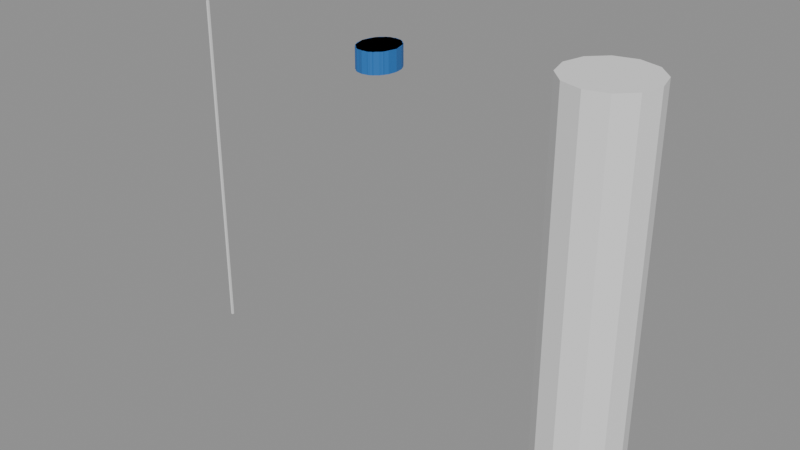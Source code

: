 # Source: SK_CHR_MaraVoss_Hair_ShortStreak.blend  (saved by Blender 4.2.66; exported with 4.5.12 LTS)
import bpy
from mathutils import Matrix  # noqa: F401  (used for matrix-valued properties, if any)

bpy.ops.wm.read_factory_settings(use_empty=True)
scene = bpy.context.scene
scene.name = 'SK_CHR_MaraVoss_Hair_ShortStreak'

# ---- collections
col_sk_chr_maravoss_hair_shortstreak = bpy.data.collections.new('SK_CHR_MaraVoss_Hair_ShortStreak'); scene.collection.children.link(col_sk_chr_maravoss_hair_shortstreak)
col_sk_chr_maravoss_hair_shortstreak_rig = bpy.data.collections.new('SK_CHR_MaraVoss_Hair_ShortStreak_Rig'); col_sk_chr_maravoss_hair_shortstreak.children.link(col_sk_chr_maravoss_hair_shortstreak_rig)
col_sk_chr_maravoss_hair_shortstreak_lod0 = bpy.data.collections.new('SK_CHR_MaraVoss_Hair_ShortStreak_LOD0'); col_sk_chr_maravoss_hair_shortstreak.children.link(col_sk_chr_maravoss_hair_shortstreak_lod0)
col_sk_chr_maravoss_hair_shortstreak_lod1 = bpy.data.collections.new('SK_CHR_MaraVoss_Hair_ShortStreak_LOD1'); col_sk_chr_maravoss_hair_shortstreak.children.link(col_sk_chr_maravoss_hair_shortstreak_lod1)
col_sk_chr_maravoss_hair_shortstreak_lod2 = bpy.data.collections.new('SK_CHR_MaraVoss_Hair_ShortStreak_LOD2'); col_sk_chr_maravoss_hair_shortstreak.children.link(col_sk_chr_maravoss_hair_shortstreak_lod2)
col_sk_chr_maravoss_hair_shortstreak_lod3 = bpy.data.collections.new('SK_CHR_MaraVoss_Hair_ShortStreak_LOD3'); col_sk_chr_maravoss_hair_shortstreak.children.link(col_sk_chr_maravoss_hair_shortstreak_lod3)
col_sk_chr_maravoss_hair_shortstreak_sockets = bpy.data.collections.new('SK_CHR_MaraVoss_Hair_ShortStreak_Sockets'); col_sk_chr_maravoss_hair_shortstreak.children.link(col_sk_chr_maravoss_hair_shortstreak_sockets)
col_sk_chr_maravoss_hair_shortstreak_reference = bpy.data.collections.new('SK_CHR_MaraVoss_Hair_ShortStreak_Reference'); col_sk_chr_maravoss_hair_shortstreak.children.link(col_sk_chr_maravoss_hair_shortstreak_reference)

# ---- materials (node trees are filled in below, after node groups)
mat_mi_ind_greybox_cst_cst005_hair = bpy.data.materials.new('MI_IND_Greybox_CST_CST005_Hair')
mat_mi_ind_greybox_cst_cst005_hair.diffuse_color = (0.02422, 0.1542, 0.4704, 1.0)

# ---- material node trees
mat_mi_ind_greybox_cst_cst005_hair.use_nodes = True; mat_mi_ind_greybox_cst_cst005_hair.node_tree.nodes.clear()
_N = mat_mi_ind_greybox_cst_cst005_hair.node_tree.nodes; _L = mat_mi_ind_greybox_cst_cst005_hair.node_tree.links
n0 = _N.new('ShaderNodeBsdfPrincipled'); n0.name = 'Principled BSDF'; n0.location = (10, 300)
n0.inputs[0].default_value = (0.02422, 0.1542, 0.4704, 1.0)
n0.inputs[2].default_value = 0.65
n1 = _N.new('ShaderNodeOutputMaterial'); n1.name = 'Material Output'; n1.location = (300, 300)
_L.new(n0.outputs[0], n1.inputs[0])
n1.is_active_output = True

# ---- cameras
cam_ref_cam_front = bpy.data.cameras.new('REF_Cam_Front')
cam_ref_cam_front.type = 'ORTHO'
cam_ref_cam_front.ortho_scale = 2.1
cam_ref_cam_side = bpy.data.cameras.new('REF_Cam_Side')
cam_ref_cam_side.type = 'ORTHO'
cam_ref_cam_side.ortho_scale = 2.1
cam_ref_cam_back = bpy.data.cameras.new('REF_Cam_Back')
cam_ref_cam_back.type = 'ORTHO'
cam_ref_cam_back.ortho_scale = 2.1
cam_ref_cam_threequarter = bpy.data.cameras.new('REF_Cam_ThreeQuarter')
cam_ref_cam_threequarter.type = 'ORTHO'
cam_ref_cam_threequarter.ortho_scale = 2.1

# ---- meshes
me_sk_chr_maravoss_hair_shortstreak_lod0 = bpy.data.meshes.new('SK_CHR_MaraVoss_Hair_ShortStreak_LOD0')
me_sk_chr_maravoss_hair_shortstreak_lod0.from_pydata([(0.09123, -0.014, 1.595), (0.08429, 0.02707, 1.595), (0.06451, 0.0619, 1.595), (0.03491, 0.08516, 1.595), (5.586e-18, 0.09333, 1.595), (-0.03491, 0.08516, 1.595), (-0.06451, 0.0619, 1.595), (-0.08429, 0.02707, 1.595), (-0.09123, -0.014, 1.595), (-0.08429, -0.05507, 1.595), (-0.06451, -0.0899, 1.595), (-0.03491, -0.1132, 1.595), (-1.676e-17, -0.1213, 1.595), (0.03491, -0.1132, 1.595), (0.06451, -0.0899, 1.595), (0.08429, -0.05507, 1.595), (0.09123, -0.014, 1.692), (0.08429, 0.02707, 1.692), (0.06451, 0.0619, 1.692), (0.03491, 0.08516, 1.692), (5.586e-18, 0.09333, 1.692), (-0.03491, 0.08516, 1.692), (-0.06451, 0.0619, 1.692), (-0.08429, 0.02707, 1.692), (-0.09123, -0.014, 1.692), (-0.08429, -0.05507, 1.692), (-0.06451, -0.0899, 1.692), (-0.03491, -0.1132, 1.692), (-1.676e-17, -0.1213, 1.692), (0.03491, -0.1132, 1.692), (0.06451, -0.0899, 1.692), (0.08429, -0.05507, 1.692), (0.0, -0.014, 1.595), (0.0, -0.014, 1.692)], [], [(0, 1, 17, 16), (1, 2, 18, 17), (2, 3, 19, 18), (3, 4, 20, 19), (4, 5, 21, 20), (5, 6, 22, 21), (6, 7, 23, 22), (7, 8, 24, 23), (8, 9, 25, 24), (9, 10, 26, 25), (10, 11, 27, 26), (11, 12, 28, 27), (12, 13, 29, 28), (13, 14, 30, 29), (14, 15, 31, 30), (15, 0, 16, 31), (32, 1, 0), (33, 16, 17), (32, 2, 1), (33, 17, 18), (32, 3, 2), (33, 18, 19), (32, 4, 3), (33, 19, 20), (32, 5, 4), (33, 20, 21), (32, 6, 5), (33, 21, 22), (32, 7, 6), (33, 22, 23), (32, 8, 7), (33, 23, 24), (32, 9, 8), (33, 24, 25), (32, 10, 9), (33, 25, 26), (32, 11, 10), (33, 26, 27), (32, 12, 11), (33, 27, 28), (32, 13, 12), (33, 28, 29), (32, 14, 13), (33, 29, 30), (32, 15, 14), (33, 30, 31), (32, 0, 15), (33, 31, 16)])
_uv = me_sk_chr_maravoss_hair_shortstreak_lod0.uv_layers.new(name='UVMap')
_uv.uv.foreach_set('vector', [0.493, 1.298, 0.5135, 1.298, 0.5135, 1.346, 0.493, 1.346, 0.5135, 1.298, 0.5309, 1.298, 0.5309, 1.346, 0.5135, 1.346, 0.5323, 1.298, 0.5175, 1.298, 0.5175, 1.346, 0.5323, 1.346, 0.5175, 1.298, 0.5, 1.298, 0.5, 1.346, 0.5175, 1.346, 0.5, 1.298, 0.4825, 1.298, 0.4825, 1.346, 0.5, 1.346, 0.4825, 1.298, 0.4677, 1.298, 0.4677, 1.346, 0.4825, 1.346, 0.5309, 1.298, 0.5135, 1.298, 0.5135, 1.346, 0.5309, 1.346, 0.5135, 1.298, 0.493, 1.298, 0.493, 1.346, 0.5135, 1.346, 0.493, 1.298, 0.4725, 1.298, 0.4725, 1.346, 0.493, 1.346, 0.4725, 1.298, 0.4551, 1.298, 0.4551, 1.346, 0.4725, 1.346, 0.4677, 1.298, 0.4825, 1.298, 0.4825, 1.346, 0.4677, 1.346, 0.4825, 1.298, 0.5, 1.298, 0.5, 1.346, 0.4825, 1.346, 0.5, 1.298, 0.5175, 1.298, 0.5175, 1.346, 0.5, 1.346, 0.5175, 1.298, 0.5323, 1.298, 0.5323, 1.346, 0.5175, 1.346, 0.4551, 1.298, 0.4725, 1.298, 0.4725, 1.346, 0.4551, 1.346, 0.4725, 1.298, 0.493, 1.298, 0.493, 1.346, 0.4725, 1.346, 0.5, 0.493, 0.5421, 0.5135, 0.5456, 0.493, 0.5, 0.493, 0.5456, 0.493, 0.5421, 0.5135, 0.5, 0.493, 0.5323, 0.5309, 0.5421, 0.5135, 0.5, 0.493, 0.5421, 0.5135, 0.5323, 0.5309, 0.5, 0.493, 0.5175, 0.5426, 0.5323, 0.5309, 0.5, 0.493, 0.5323, 0.5309, 0.5175, 0.5426, 0.5, 0.493, 0.5, 0.5467, 0.5175, 0.5426, 0.5, 0.493, 0.5175, 0.5426, 0.5, 0.5467, 0.5, 0.493, 0.4825, 0.5426, 0.5, 0.5467, 0.5, 0.493, 0.5, 0.5467, 0.4825, 0.5426, 0.5, 0.493, 0.4677, 0.5309, 0.4825, 0.5426, 0.5, 0.493, 0.4825, 0.5426, 0.4677, 0.5309, 0.5, 0.493, 0.4579, 0.5135, 0.4677, 0.5309, 0.5, 0.493, 0.4677, 0.5309, 0.4579, 0.5135, 0.5, 0.493, 0.4544, 0.493, 0.4579, 0.5135, 0.5, 0.493, 0.4579, 0.5135, 0.4544, 0.493, 0.5, 0.493, 0.4579, 0.4725, 0.4544, 0.493, 0.5, 0.493, 0.4544, 0.493, 0.4579, 0.4725, 0.5, 0.493, 0.4677, 0.4551, 0.4579, 0.4725, 0.5, 0.493, 0.4579, 0.4725, 0.4677, 0.4551, 0.5, 0.493, 0.4825, 0.4434, 0.4677, 0.4551, 0.5, 0.493, 0.4677, 0.4551, 0.4825, 0.4434, 0.5, 0.493, 0.5, 0.4393, 0.4825, 0.4434, 0.5, 0.493, 0.4825, 0.4434, 0.5, 0.4393, 0.5, 0.493, 0.5175, 0.4434, 0.5, 0.4393, 0.5, 0.493, 0.5, 0.4393, 0.5175, 0.4434, 0.5, 0.493, 0.5323, 0.4551, 0.5175, 0.4434, 0.5, 0.493, 0.5175, 0.4434, 0.5323, 0.4551, 0.5, 0.493, 0.5421, 0.4725, 0.5323, 0.4551, 0.5, 0.493, 0.5323, 0.4551, 0.5421, 0.4725, 0.5, 0.493, 0.5456, 0.493, 0.5421, 0.4725, 0.5, 0.493, 0.5421, 0.4725, 0.5456, 0.493])
_uv.active_render = True
_uv = me_sk_chr_maravoss_hair_shortstreak_lod0.uv_layers.new(name='Masks')
_uv.uv.foreach_set('vector', [0.0, 0.0, 0.0, 0.0, 0.0, 0.0, 0.0, 0.0, 0.0, 0.0, 0.0, 0.0, 0.0, 0.0, 0.0, 0.0, 0.0, 0.0, 0.0, 0.0, 0.0, 0.0, 0.0, 0.0, 0.0, 0.0, 0.0, 0.0, 0.0, 0.0, 0.0, 0.0, 0.0, 0.0, 0.0, 0.0, 0.0, 0.0, 0.0, 0.0, 0.0, 0.0, 0.0, 0.0, 0.0, 0.0, 0.0, 0.0, 0.0, 0.0, 0.0, 0.0, 0.0, 0.0, 0.0, 0.0, 0.0, 0.0, 0.0, 0.0, 0.0, 0.0, 0.0, 0.0, 0.0, 0.0, 0.0, 0.0, 0.0, 0.0, 0.0, 0.0, 0.0, 0.0, 0.0, 0.0, 0.0, 0.0, 0.0, 0.0, 0.0, 0.0, 0.0, 0.0, 0.0, 0.0, 0.0, 0.0, 0.0, 0.0, 0.0, 0.0, 0.0, 0.0, 0.0, 0.0, 0.0, 0.0, 0.0, 0.0, 0.0, 0.0, 0.0, 0.0, 0.0, 0.0, 0.0, 0.0, 0.0, 0.0, 0.0, 0.0, 0.0, 0.0, 0.0, 0.0, 0.0, 0.0, 0.0, 0.0, 0.0, 0.0, 0.0, 0.0, 0.0, 0.0, 0.0, 0.0, 0.0, 0.0, 0.0, 0.0, 0.0, 0.0, 0.0, 0.0, 0.0, 0.0, 0.0, 0.0, 0.0, 0.0, 0.0, 0.0, 0.0, 0.0, 0.0, 0.0, 0.0, 0.0, 0.0, 0.0, 0.0, 0.0, 0.0, 0.0, 0.0, 0.0, 0.0, 0.0, 0.0, 0.0, 0.0, 0.0, 0.0, 0.0, 0.0, 0.0, 0.0, 0.0, 0.0, 0.0, 0.0, 0.0, 0.0, 0.0, 0.0, 0.0, 0.0, 0.0, 0.0, 0.0, 0.0, 0.0, 0.0, 0.0, 0.0, 0.0, 0.0, 0.0, 0.0, 0.0, 0.0, 0.0, 0.0, 0.0, 0.0, 0.0, 0.0, 0.0, 0.0, 0.0, 0.0, 0.0, 0.0, 0.0, 0.0, 0.0, 0.0, 0.0, 0.0, 0.0, 0.0, 0.0, 0.0, 0.0, 0.0, 0.0, 0.0, 0.0, 0.0, 0.0, 0.0, 0.0, 0.0, 0.0, 0.0, 0.0, 0.0, 0.0, 0.0, 0.0, 0.0, 0.0, 0.0, 0.0, 0.0, 0.0, 0.0, 0.0, 0.0, 0.0, 0.0, 0.0, 0.0, 0.0, 0.0, 0.0, 0.0, 0.0, 0.0, 0.0, 0.0, 0.0, 0.0, 0.0, 0.0, 0.0, 0.0, 0.0, 0.0, 0.0, 0.0, 0.0, 0.0, 0.0, 0.0, 0.0, 0.0, 0.0, 0.0, 0.0, 0.0, 0.0, 0.0, 0.0, 0.0, 0.0, 0.0, 0.0, 0.0, 0.0, 0.0, 0.0, 0.0, 0.0, 0.0, 0.0, 0.0, 0.0, 0.0, 0.0, 0.0, 0.0, 0.0, 0.0, 0.0, 0.0, 0.0, 0.0, 0.0, 0.0, 0.0, 0.0, 0.0, 0.0, 0.0, 0.0, 0.0, 0.0, 0.0, 0.0, 0.0, 0.0, 0.0, 0.0, 0.0, 0.0, 0.0, 0.0])
me_sk_chr_maravoss_hair_shortstreak_lod0.materials.append(mat_mi_ind_greybox_cst_cst005_hair)
me_sk_chr_maravoss_hair_shortstreak_lod0.update()
me_sk_chr_maravoss_hair_shortstreak_lod1 = bpy.data.meshes.new('SK_CHR_MaraVoss_Hair_ShortStreak_LOD1')
me_sk_chr_maravoss_hair_shortstreak_lod1.from_pydata([(0.09123, -0.014, 1.595), (0.07381, 0.04909, 1.595), (0.02819, 0.08808, 1.595), (-0.02819, 0.08808, 1.595), (-0.07381, 0.04909, 1.595), (-0.09123, -0.014, 1.595), (-0.07381, -0.07709, 1.595), (-0.02819, -0.1161, 1.595), (0.02819, -0.1161, 1.595), (0.07381, -0.07709, 1.595), (0.09123, -0.014, 1.692), (0.07381, 0.04909, 1.692), (0.02819, 0.08808, 1.692), (-0.02819, 0.08808, 1.692), (-0.07381, 0.04909, 1.692), (-0.09123, -0.014, 1.692), (-0.07381, -0.07709, 1.692), (-0.02819, -0.1161, 1.692), (0.02819, -0.1161, 1.692), (0.07381, -0.07709, 1.692), (0.0, -0.014, 1.595), (0.0, -0.014, 1.692)], [], [(0, 1, 11, 10), (1, 2, 12, 11), (2, 3, 13, 12), (3, 4, 14, 13), (4, 5, 15, 14), (5, 6, 16, 15), (6, 7, 17, 16), (7, 8, 18, 17), (8, 9, 19, 18), (9, 0, 10, 19), (20, 1, 0), (21, 10, 11), (20, 2, 1), (21, 11, 12), (20, 3, 2), (21, 12, 13), (20, 4, 3), (21, 13, 14), (20, 5, 4), (21, 14, 15), (20, 6, 5), (21, 15, 16), (20, 7, 6), (21, 16, 17), (20, 8, 7), (21, 17, 18), (20, 9, 8), (21, 18, 19), (20, 0, 9), (21, 19, 10)])
_uv = me_sk_chr_maravoss_hair_shortstreak_lod1.uv_layers.new(name='UVMap')
_uv.uv.foreach_set('vector', [0.493, 1.298, 0.5245, 1.298, 0.5245, 1.346, 0.493, 1.346, 0.5369, 1.298, 0.5141, 1.298, 0.5141, 1.346, 0.5369, 1.346, 0.5141, 1.298, 0.4859, 1.298, 0.4859, 1.346, 0.5141, 1.346, 0.4859, 1.298, 0.4631, 1.298, 0.4631, 1.346, 0.4859, 1.346, 0.5245, 1.298, 0.493, 1.298, 0.493, 1.346, 0.5245, 1.346, 0.493, 1.298, 0.4615, 1.298, 0.4615, 1.346, 0.493, 1.346, 0.4631, 1.298, 0.4859, 1.298, 0.4859, 1.346, 0.4631, 1.346, 0.4859, 1.298, 0.5141, 1.298, 0.5141, 1.346, 0.4859, 1.346, 0.5141, 1.298, 0.5369, 1.298, 0.5369, 1.346, 0.5141, 1.346, 0.4615, 1.298, 0.493, 1.298, 0.493, 1.346, 0.4615, 1.346, 0.5, 0.493, 0.5369, 0.5245, 0.5456, 0.493, 0.5, 0.493, 0.5456, 0.493, 0.5369, 0.5245, 0.5, 0.493, 0.5141, 0.544, 0.5369, 0.5245, 0.5, 0.493, 0.5369, 0.5245, 0.5141, 0.544, 0.5, 0.493, 0.4859, 0.544, 0.5141, 0.544, 0.5, 0.493, 0.5141, 0.544, 0.4859, 0.544, 0.5, 0.493, 0.4631, 0.5245, 0.4859, 0.544, 0.5, 0.493, 0.4859, 0.544, 0.4631, 0.5245, 0.5, 0.493, 0.4544, 0.493, 0.4631, 0.5245, 0.5, 0.493, 0.4631, 0.5245, 0.4544, 0.493, 0.5, 0.493, 0.4631, 0.4615, 0.4544, 0.493, 0.5, 0.493, 0.4544, 0.493, 0.4631, 0.4615, 0.5, 0.493, 0.4859, 0.442, 0.4631, 0.4615, 0.5, 0.493, 0.4631, 0.4615, 0.4859, 0.442, 0.5, 0.493, 0.5141, 0.442, 0.4859, 0.442, 0.5, 0.493, 0.4859, 0.442, 0.5141, 0.442, 0.5, 0.493, 0.5369, 0.4615, 0.5141, 0.442, 0.5, 0.493, 0.5141, 0.442, 0.5369, 0.4615, 0.5, 0.493, 0.5456, 0.493, 0.5369, 0.4615, 0.5, 0.493, 0.5369, 0.4615, 0.5456, 0.493])
_uv.active_render = True
_uv = me_sk_chr_maravoss_hair_shortstreak_lod1.uv_layers.new(name='Masks')
_uv.uv.foreach_set('vector', [0.0, 0.0, 0.0, 0.0, 0.0, 0.0, 0.0, 0.0, 0.0, 0.0, 0.0, 0.0, 0.0, 0.0, 0.0, 0.0, 0.0, 0.0, 0.0, 0.0, 0.0, 0.0, 0.0, 0.0, 0.0, 0.0, 0.0, 0.0, 0.0, 0.0, 0.0, 0.0, 0.0, 0.0, 0.0, 0.0, 0.0, 0.0, 0.0, 0.0, 0.0, 0.0, 0.0, 0.0, 0.0, 0.0, 0.0, 0.0, 0.0, 0.0, 0.0, 0.0, 0.0, 0.0, 0.0, 0.0, 0.0, 0.0, 0.0, 0.0, 0.0, 0.0, 0.0, 0.0, 0.0, 0.0, 0.0, 0.0, 0.0, 0.0, 0.0, 0.0, 0.0, 0.0, 0.0, 0.0, 0.0, 0.0, 0.0, 0.0, 0.0, 0.0, 0.0, 0.0, 0.0, 0.0, 0.0, 0.0, 0.0, 0.0, 0.0, 0.0, 0.0, 0.0, 0.0, 0.0, 0.0, 0.0, 0.0, 0.0, 0.0, 0.0, 0.0, 0.0, 0.0, 0.0, 0.0, 0.0, 0.0, 0.0, 0.0, 0.0, 0.0, 0.0, 0.0, 0.0, 0.0, 0.0, 0.0, 0.0, 0.0, 0.0, 0.0, 0.0, 0.0, 0.0, 0.0, 0.0, 0.0, 0.0, 0.0, 0.0, 0.0, 0.0, 0.0, 0.0, 0.0, 0.0, 0.0, 0.0, 0.0, 0.0, 0.0, 0.0, 0.0, 0.0, 0.0, 0.0, 0.0, 0.0, 0.0, 0.0, 0.0, 0.0, 0.0, 0.0, 0.0, 0.0, 0.0, 0.0, 0.0, 0.0, 0.0, 0.0, 0.0, 0.0, 0.0, 0.0, 0.0, 0.0, 0.0, 0.0, 0.0, 0.0, 0.0, 0.0, 0.0, 0.0, 0.0, 0.0, 0.0, 0.0, 0.0, 0.0, 0.0, 0.0, 0.0, 0.0, 0.0, 0.0, 0.0, 0.0, 0.0, 0.0, 0.0, 0.0, 0.0, 0.0, 0.0, 0.0])
me_sk_chr_maravoss_hair_shortstreak_lod1.materials.append(mat_mi_ind_greybox_cst_cst005_hair)
me_sk_chr_maravoss_hair_shortstreak_lod1.update()
me_sk_chr_maravoss_hair_shortstreak_lod2 = bpy.data.meshes.new('SK_CHR_MaraVoss_Hair_ShortStreak_LOD2')
me_sk_chr_maravoss_hair_shortstreak_lod2.from_pydata([(0.09123, -0.014, 1.595), (0.04562, 0.07895, 1.595), (-0.04562, 0.07895, 1.595), (-0.09123, -0.014, 1.595), (-0.04562, -0.107, 1.595), (0.04562, -0.107, 1.595), (0.09123, -0.014, 1.692), (0.04562, 0.07895, 1.692), (-0.04562, 0.07895, 1.692), (-0.09123, -0.014, 1.692), (-0.04562, -0.107, 1.692), (0.04562, -0.107, 1.692), (0.0, -0.014, 1.595), (0.0, -0.014, 1.692)], [], [(0, 1, 7, 6), (1, 2, 8, 7), (2, 3, 9, 8), (3, 4, 10, 9), (4, 5, 11, 10), (5, 0, 6, 11), (12, 1, 0), (13, 6, 7), (12, 2, 1), (13, 7, 8), (12, 3, 2), (13, 8, 9), (12, 4, 3), (13, 9, 10), (12, 5, 4), (13, 10, 11), (12, 0, 5), (13, 11, 6)])
_uv = me_sk_chr_maravoss_hair_shortstreak_lod2.uv_layers.new(name='UVMap')
_uv.uv.foreach_set('vector', [0.493, 1.298, 0.5395, 1.298, 0.5395, 1.346, 0.493, 1.346, 0.5228, 1.298, 0.4772, 1.298, 0.4772, 1.346, 0.5228, 1.346, 0.5395, 1.298, 0.493, 1.298, 0.493, 1.346, 0.5395, 1.346, 0.493, 1.298, 0.4465, 1.298, 0.4465, 1.346, 0.493, 1.346, 0.4772, 1.298, 0.5228, 1.298, 0.5228, 1.346, 0.4772, 1.346, 0.4465, 1.298, 0.493, 1.298, 0.493, 1.346, 0.4465, 1.346, 0.5, 0.493, 0.5228, 0.5395, 0.5456, 0.493, 0.5, 0.493, 0.5456, 0.493, 0.5228, 0.5395, 0.5, 0.493, 0.4772, 0.5395, 0.5228, 0.5395, 0.5, 0.493, 0.5228, 0.5395, 0.4772, 0.5395, 0.5, 0.493, 0.4544, 0.493, 0.4772, 0.5395, 0.5, 0.493, 0.4772, 0.5395, 0.4544, 0.493, 0.5, 0.493, 0.4772, 0.4465, 0.4544, 0.493, 0.5, 0.493, 0.4544, 0.493, 0.4772, 0.4465, 0.5, 0.493, 0.5228, 0.4465, 0.4772, 0.4465, 0.5, 0.493, 0.4772, 0.4465, 0.5228, 0.4465, 0.5, 0.493, 0.5456, 0.493, 0.5228, 0.4465, 0.5, 0.493, 0.5228, 0.4465, 0.5456, 0.493])
_uv.active_render = True
_uv = me_sk_chr_maravoss_hair_shortstreak_lod2.uv_layers.new(name='Masks')
_uv.uv.foreach_set('vector', [0.0, 0.0, 0.0, 0.0, 0.0, 0.0, 0.0, 0.0, 0.0, 0.0, 0.0, 0.0, 0.0, 0.0, 0.0, 0.0, 0.0, 0.0, 0.0, 0.0, 0.0, 0.0, 0.0, 0.0, 0.0, 0.0, 0.0, 0.0, 0.0, 0.0, 0.0, 0.0, 0.0, 0.0, 0.0, 0.0, 0.0, 0.0, 0.0, 0.0, 0.0, 0.0, 0.0, 0.0, 0.0, 0.0, 0.0, 0.0, 0.0, 0.0, 0.0, 0.0, 0.0, 0.0, 0.0, 0.0, 0.0, 0.0, 0.0, 0.0, 0.0, 0.0, 0.0, 0.0, 0.0, 0.0, 0.0, 0.0, 0.0, 0.0, 0.0, 0.0, 0.0, 0.0, 0.0, 0.0, 0.0, 0.0, 0.0, 0.0, 0.0, 0.0, 0.0, 0.0, 0.0, 0.0, 0.0, 0.0, 0.0, 0.0, 0.0, 0.0, 0.0, 0.0, 0.0, 0.0, 0.0, 0.0, 0.0, 0.0, 0.0, 0.0, 0.0, 0.0, 0.0, 0.0, 0.0, 0.0, 0.0, 0.0, 0.0, 0.0, 0.0, 0.0, 0.0, 0.0, 0.0, 0.0, 0.0, 0.0])
me_sk_chr_maravoss_hair_shortstreak_lod2.materials.append(mat_mi_ind_greybox_cst_cst005_hair)
me_sk_chr_maravoss_hair_shortstreak_lod2.update()
me_sk_chr_maravoss_hair_shortstreak_lod3 = bpy.data.meshes.new('SK_CHR_MaraVoss_Hair_ShortStreak_LOD3')
me_sk_chr_maravoss_hair_shortstreak_lod3.from_pydata([(0.09123, -0.014, 1.595), (5.586e-18, 0.09333, 1.595), (-0.09123, -0.014, 1.595), (-1.676e-17, -0.1213, 1.595), (0.09123, -0.014, 1.692), (5.586e-18, 0.09333, 1.692), (-0.09123, -0.014, 1.692), (-1.676e-17, -0.1213, 1.692), (0.0, -0.014, 1.595), (0.0, -0.014, 1.692)], [], [(0, 1, 5, 4), (1, 2, 6, 5), (2, 3, 7, 6), (3, 0, 4, 7), (8, 1, 0), (9, 4, 5), (8, 2, 1), (9, 5, 6), (8, 3, 2), (9, 6, 7), (8, 0, 3), (9, 7, 4)])
_uv = me_sk_chr_maravoss_hair_shortstreak_lod3.uv_layers.new(name='UVMap')
_uv.uv.foreach_set('vector', [0.493, 1.298, 0.5467, 1.298, 0.5467, 1.346, 0.493, 1.346, 0.5467, 1.298, 0.493, 1.298, 0.493, 1.346, 0.5467, 1.346, 0.493, 1.298, 0.4393, 1.298, 0.4393, 1.346, 0.493, 1.346, 0.4393, 1.298, 0.493, 1.298, 0.493, 1.346, 0.4393, 1.346, 0.5, 0.493, 0.5, 0.5467, 0.5456, 0.493, 0.5, 0.493, 0.5456, 0.493, 0.5, 0.5467, 0.5, 0.493, 0.4544, 0.493, 0.5, 0.5467, 0.5, 0.493, 0.5, 0.5467, 0.4544, 0.493, 0.5, 0.493, 0.5, 0.4393, 0.4544, 0.493, 0.5, 0.493, 0.4544, 0.493, 0.5, 0.4393, 0.5, 0.493, 0.5456, 0.493, 0.5, 0.4393, 0.5, 0.493, 0.5, 0.4393, 0.5456, 0.493])
_uv.active_render = True
_uv = me_sk_chr_maravoss_hair_shortstreak_lod3.uv_layers.new(name='Masks')
_uv.uv.foreach_set('vector', [0.0, 0.0, 0.0, 0.0, 0.0, 0.0, 0.0, 0.0, 0.0, 0.0, 0.0, 0.0, 0.0, 0.0, 0.0, 0.0, 0.0, 0.0, 0.0, 0.0, 0.0, 0.0, 0.0, 0.0, 0.0, 0.0, 0.0, 0.0, 0.0, 0.0, 0.0, 0.0, 0.0, 0.0, 0.0, 0.0, 0.0, 0.0, 0.0, 0.0, 0.0, 0.0, 0.0, 0.0, 0.0, 0.0, 0.0, 0.0, 0.0, 0.0, 0.0, 0.0, 0.0, 0.0, 0.0, 0.0, 0.0, 0.0, 0.0, 0.0, 0.0, 0.0, 0.0, 0.0, 0.0, 0.0, 0.0, 0.0, 0.0, 0.0, 0.0, 0.0, 0.0, 0.0, 0.0, 0.0, 0.0, 0.0, 0.0, 0.0])
me_sk_chr_maravoss_hair_shortstreak_lod3.materials.append(mat_mi_ind_greybox_cst_cst005_hair)
me_sk_chr_maravoss_hair_shortstreak_lod3.update()
me_ref_heightbar = bpy.data.meshes.new('REF_HeightBar')
me_ref_heightbar.from_pydata([(-1.055, -0.005, 0.0), (-1.055, -0.005, 1.68), (-1.055, 0.005, 0.0), (-1.055, 0.005, 1.68), (-1.045, -0.005, 0.0), (-1.045, -0.005, 1.68), (-1.045, 0.005, 0.0), (-1.045, 0.005, 1.68)], [], [(0, 1, 3, 2), (2, 3, 7, 6), (6, 7, 5, 4), (4, 5, 1, 0), (2, 6, 4, 0), (7, 3, 1, 5)])
me_ref_heightbar.update()
me_ref_human_1p8m = bpy.data.meshes.new('REF_Human_1p8m')
me_ref_human_1p8m.from_pydata([(1.05, 0.2, 0.0), (1.05, 0.2, 1.8), (1.15, 0.1732, 0.0), (1.15, 0.1732, 1.8), (1.223, 0.1, 0.0), (1.223, 0.1, 1.8), (1.25, 0.0, 0.0), (1.25, 0.0, 1.8), (1.223, -0.1, 0.0), (1.223, -0.1, 1.8), (1.15, -0.1732, 0.0), (1.15, -0.1732, 1.8), (1.05, -0.2, 0.0), (1.05, -0.2, 1.8), (0.95, -0.1732, 0.0), (0.95, -0.1732, 1.8), (0.8768, -0.1, 0.0), (0.8768, -0.1, 1.8), (0.85, 0.0, 0.0), (0.85, 0.0, 1.8), (0.8768, 0.1, 0.0), (0.8768, 0.1, 1.8), (0.95, 0.1732, 0.0), (0.95, 0.1732, 1.8)], [], [(0, 1, 3, 2), (2, 3, 5, 4), (4, 5, 7, 6), (6, 7, 9, 8), (8, 9, 11, 10), (10, 11, 13, 12), (12, 13, 15, 14), (14, 15, 17, 16), (16, 17, 19, 18), (18, 19, 21, 20), (3, 1, 23, 21, 19, 17, 15, 13, 11, 9, 7, 5), (20, 21, 23, 22), (22, 23, 1, 0), (0, 2, 4, 6, 8, 10, 12, 14, 16, 18, 20, 22)])
me_ref_human_1p8m.update()
arm_sk_chr_maravoss_skeleton = bpy.data.armatures.new('SK_CHR_MaraVoss_Skeleton')  # bones are not reproduced

# ---- objects
ob_armature = bpy.data.objects.new('Armature', arm_sk_chr_maravoss_skeleton)
ob_sk_chr_maravoss_hair_shortstreak_lod0 = bpy.data.objects.new('SK_CHR_MaraVoss_Hair_ShortStreak_LOD0', me_sk_chr_maravoss_hair_shortstreak_lod0)
ob_sk_chr_maravoss_hair_shortstreak_lod1 = bpy.data.objects.new('SK_CHR_MaraVoss_Hair_ShortStreak_LOD1', me_sk_chr_maravoss_hair_shortstreak_lod1)
ob_sk_chr_maravoss_hair_shortstreak_lod2 = bpy.data.objects.new('SK_CHR_MaraVoss_Hair_ShortStreak_LOD2', me_sk_chr_maravoss_hair_shortstreak_lod2)
ob_sk_chr_maravoss_hair_shortstreak_lod3 = bpy.data.objects.new('SK_CHR_MaraVoss_Hair_ShortStreak_LOD3', me_sk_chr_maravoss_hair_shortstreak_lod3)
ob_socket_weaponr = bpy.data.objects.new('SOCKET_WeaponR', None)
ob_socket_weaponl = bpy.data.objects.new('SOCKET_WeaponL', None)
ob_socket_back = bpy.data.objects.new('SOCKET_Back', None)
ob_socket_hipr = bpy.data.objects.new('SOCKET_HipR', None)
ob_socket_hipl = bpy.data.objects.new('SOCKET_HipL', None)
ob_socket_helmet = bpy.data.objects.new('SOCKET_Helmet', None)
ob_socket_helmetlight = bpy.data.objects.new('SOCKET_HelmetLight', None)
ob_socket_chestlight = bpy.data.objects.new('SOCKET_ChestLight', None)
ob_socket_wristpad = bpy.data.objects.new('SOCKET_WristPad', None)
ob_socket_camera1p = bpy.data.objects.new('SOCKET_Camera1P', None)
ob_ref_cam_front = bpy.data.objects.new('REF_Cam_Front', cam_ref_cam_front)
ob_ref_cam_side = bpy.data.objects.new('REF_Cam_Side', cam_ref_cam_side)
ob_ref_cam_back = bpy.data.objects.new('REF_Cam_Back', cam_ref_cam_back)
ob_ref_cam_threequarter = bpy.data.objects.new('REF_Cam_ThreeQuarter', cam_ref_cam_threequarter)
ob_ref_heightbar = bpy.data.objects.new('REF_HeightBar', me_ref_heightbar)
ob_ref_human_1p8m = bpy.data.objects.new('REF_Human_1p8m', me_ref_human_1p8m)

# ---- transforms, parenting, visibility, modifiers, constraints
ob_armature.location = (0.0, 0.0, 0.0)
ob_armature.show_in_front = True
ob_sk_chr_maravoss_hair_shortstreak_lod0.parent = ob_armature
ob_sk_chr_maravoss_hair_shortstreak_lod0.location = (0.0, 0.0, 0.0)
_vg = ob_sk_chr_maravoss_hair_shortstreak_lod0.vertex_groups.new(name='head')
_vg.add([0, 1, 2, 3, 4, 5, 6, 7, 8, 9, 10, 11, 12, 13, 14, 15, 16, 17, 18, 19, 20, 21, 22, 23, 24, 25, 26, 27, 28, 29, 30, 31, 32, 33], 1.0, 'REPLACE')
_m = ob_sk_chr_maravoss_hair_shortstreak_lod0.modifiers.new('Armature', 'ARMATURE')
_m.object = ob_armature
ob_sk_chr_maravoss_hair_shortstreak_lod1.parent = ob_armature
ob_sk_chr_maravoss_hair_shortstreak_lod1.location = (0.0, 0.0, 0.0)
_vg = ob_sk_chr_maravoss_hair_shortstreak_lod1.vertex_groups.new(name='head')
_vg.add([0, 1, 2, 3, 4, 5, 6, 7, 8, 9, 10, 11, 12, 13, 14, 15, 16, 17, 18, 19, 20, 21], 1.0, 'REPLACE')
_m = ob_sk_chr_maravoss_hair_shortstreak_lod1.modifiers.new('Armature', 'ARMATURE')
_m.object = ob_armature
ob_sk_chr_maravoss_hair_shortstreak_lod2.parent = ob_armature
ob_sk_chr_maravoss_hair_shortstreak_lod2.location = (0.0, 0.0, 0.0)
_vg = ob_sk_chr_maravoss_hair_shortstreak_lod2.vertex_groups.new(name='head')
_vg.add([0, 1, 2, 3, 4, 5, 6, 7, 8, 9, 10, 11, 12, 13], 1.0, 'REPLACE')
_m = ob_sk_chr_maravoss_hair_shortstreak_lod2.modifiers.new('Armature', 'ARMATURE')
_m.object = ob_armature
ob_sk_chr_maravoss_hair_shortstreak_lod3.parent = ob_armature
ob_sk_chr_maravoss_hair_shortstreak_lod3.location = (0.0, 0.0, 0.0)
_vg = ob_sk_chr_maravoss_hair_shortstreak_lod3.vertex_groups.new(name='head')
_vg.add([0, 1, 2, 3, 4, 5, 6, 7, 8, 9], 1.0, 'REPLACE')
_m = ob_sk_chr_maravoss_hair_shortstreak_lod3.modifiers.new('Armature', 'ARMATURE')
_m.object = ob_armature
ob_socket_weaponr.parent = ob_armature
ob_socket_weaponr.location = (-0.02389, -0.01596, -0.003166)
ob_socket_weaponr.rotation_euler = (0.9989, 0.5225, -0.9113)
ob_socket_weaponr.scale = (1.0, 1.0, 1.0)
ob_socket_weaponr.empty_display_type = 'ARROWS'
ob_socket_weaponr.empty_display_size = 0.07467
ob_socket_weaponl.parent = ob_armature
ob_socket_weaponl.location = (0.02389, -0.01596, -0.003166)
ob_socket_weaponl.rotation_euler = (0.9989, -0.5225, 0.9113)
ob_socket_weaponl.scale = (1.0, 1.0, 1.0)
ob_socket_weaponl.empty_display_type = 'ARROWS'
ob_socket_weaponl.empty_display_size = 0.07467
ob_socket_back.parent = ob_armature
ob_socket_back.location = (0.0, -0.084, -0.1493)
ob_socket_back.rotation_euler = (-1.571, 0.0, 0.0)
ob_socket_back.empty_display_type = 'ARROWS'
ob_socket_back.empty_display_size = 0.07467
ob_socket_hipr.parent = ob_armature
ob_socket_hipr.location = (-0.1587, -0.09333, 0.0)
ob_socket_hipr.rotation_euler = (-1.571, 0.0, 0.0)
ob_socket_hipr.empty_display_type = 'ARROWS'
ob_socket_hipr.empty_display_size = 0.07467
ob_socket_hipl.parent = ob_armature
ob_socket_hipl.location = (0.1587, -0.09333, 0.0)
ob_socket_hipl.rotation_euler = (-1.571, 0.0, 0.0)
ob_socket_hipl.empty_display_type = 'ARROWS'
ob_socket_hipl.empty_display_size = 0.07467
ob_socket_helmet.parent = ob_armature
ob_socket_helmet.location = (0.0, -0.154, -9.313e-10)
ob_socket_helmet.rotation_euler = (-1.571, 0.0, 0.0)
ob_socket_helmet.scale = (1.0, 1.0, 1.0)
ob_socket_helmet.empty_display_type = 'ARROWS'
ob_socket_helmet.empty_display_size = 0.07467
ob_socket_helmetlight.parent = ob_armature
ob_socket_helmetlight.location = (0.06533, -0.06067, 0.09333)
ob_socket_helmetlight.rotation_euler = (-1.571, 0.0, 0.0)
ob_socket_helmetlight.scale = (1.0, 1.0, 1.0)
ob_socket_helmetlight.empty_display_type = 'ARROWS'
ob_socket_helmetlight.empty_display_size = 0.07467
ob_socket_chestlight.parent = ob_armature
ob_socket_chestlight.location = (0.07467, -0.07467, 0.1213)
ob_socket_chestlight.rotation_euler = (-1.571, 0.0, 0.0)
ob_socket_chestlight.empty_display_type = 'ARROWS'
ob_socket_chestlight.empty_display_size = 0.07467
ob_socket_wristpad.parent = ob_armature
ob_socket_wristpad.location = (0.02849, -0.2491, -0.01164)
ob_socket_wristpad.rotation_euler = (0.9988, -0.5225, 0.9114)
ob_socket_wristpad.scale = (1.0, 1.0, 1.0)
ob_socket_wristpad.empty_display_type = 'ARROWS'
ob_socket_wristpad.empty_display_size = 0.07467
ob_socket_camera1p.parent = ob_armature
ob_socket_camera1p.location = (0.0, -0.08867, 0.084)
ob_socket_camera1p.rotation_euler = (-1.571, 0.0, 0.0)
ob_socket_camera1p.scale = (1.0, 1.0, 1.0)
ob_socket_camera1p.empty_display_type = 'ARROWS'
ob_socket_camera1p.empty_display_size = 0.07467
ob_ref_cam_front.location = (0.0, -6.3, 0.84)
ob_ref_cam_front.rotation_euler = (1.571, -0.0, 0.0)
ob_ref_cam_side.location = (6.3, 0.0, 0.84)
ob_ref_cam_side.rotation_euler = (1.571, -0.0, 1.571)
ob_ref_cam_back.location = (0.0, 6.3, 0.84)
ob_ref_cam_back.rotation_euler = (1.571, 8.742e-08, 3.142)
ob_ref_cam_threequarter.location = (4.455, -4.455, 0.84)
ob_ref_cam_threequarter.rotation_euler = (1.571, -0.0, 0.7854)
ob_ref_heightbar.location = (0.0, 0.0, 0.0)
ob_ref_human_1p8m.location = (0.0, 0.0, 0.0)
ob_ref_human_1p8m.display_type = 'WIRE'

# ---- collection membership
col_sk_chr_maravoss_hair_shortstreak_rig.objects.link(ob_armature)
col_sk_chr_maravoss_hair_shortstreak_lod0.objects.link(ob_sk_chr_maravoss_hair_shortstreak_lod0)
col_sk_chr_maravoss_hair_shortstreak_lod1.objects.link(ob_sk_chr_maravoss_hair_shortstreak_lod1)
col_sk_chr_maravoss_hair_shortstreak_lod2.objects.link(ob_sk_chr_maravoss_hair_shortstreak_lod2)
col_sk_chr_maravoss_hair_shortstreak_lod3.objects.link(ob_sk_chr_maravoss_hair_shortstreak_lod3)
col_sk_chr_maravoss_hair_shortstreak_sockets.objects.link(ob_socket_weaponr)
col_sk_chr_maravoss_hair_shortstreak_sockets.objects.link(ob_socket_weaponl)
col_sk_chr_maravoss_hair_shortstreak_sockets.objects.link(ob_socket_back)
col_sk_chr_maravoss_hair_shortstreak_sockets.objects.link(ob_socket_hipr)
col_sk_chr_maravoss_hair_shortstreak_sockets.objects.link(ob_socket_hipl)
col_sk_chr_maravoss_hair_shortstreak_sockets.objects.link(ob_socket_helmet)
col_sk_chr_maravoss_hair_shortstreak_sockets.objects.link(ob_socket_helmetlight)
col_sk_chr_maravoss_hair_shortstreak_sockets.objects.link(ob_socket_chestlight)
col_sk_chr_maravoss_hair_shortstreak_sockets.objects.link(ob_socket_wristpad)
col_sk_chr_maravoss_hair_shortstreak_sockets.objects.link(ob_socket_camera1p)
col_sk_chr_maravoss_hair_shortstreak_reference.objects.link(ob_ref_cam_front)
col_sk_chr_maravoss_hair_shortstreak_reference.objects.link(ob_ref_cam_side)
col_sk_chr_maravoss_hair_shortstreak_reference.objects.link(ob_ref_cam_back)
col_sk_chr_maravoss_hair_shortstreak_reference.objects.link(ob_ref_cam_threequarter)
col_sk_chr_maravoss_hair_shortstreak_reference.objects.link(ob_ref_heightbar)
col_sk_chr_maravoss_hair_shortstreak_reference.objects.link(ob_ref_human_1p8m)

# ---- scene / render settings (as saved in the file)
scene.frame_start = 1; scene.frame_end = 250; scene.frame_set(1)
scene.render.engine = 'BLENDER_EEVEE_NEXT'
bpy.context.view_layer.update()

# ---- added for rendering (the .blend has no active camera and no usable light): camera, sun + grey world if the file has none
cam_auto = bpy.data.cameras.new('AutoCamera')
cam_auto.lens = 50.0
cam_auto.sensor_width = 36.0
cam_auto.clip_end = 1000.0
ob_auto_camera = bpy.data.objects.new('AutoCamera', cam_auto)
scene.collection.objects.link(ob_auto_camera)
ob_auto_camera.location = (2.82856, -3.27728, 3.08485)
ob_auto_camera.rotation_euler = (1.09748, -7.21219e-08, 0.694738)
scene.camera = ob_auto_camera
light_auto_sun = bpy.data.lights.new('AutoSun', 'SUN')
light_auto_sun.energy = 3.0
light_auto_sun.angle = 0.0523599
ob_auto_sun = bpy.data.objects.new('AutoSun', light_auto_sun)
scene.collection.objects.link(ob_auto_sun)
ob_auto_sun.rotation_euler = (0.872665, 0.174533, 0.523599)
if scene.world is None:
    world_auto = bpy.data.worlds.new('AutoWorld')
    world_auto.color = (0.3, 0.3, 0.3)
    scene.world = world_auto
bpy.context.view_layer.update()
